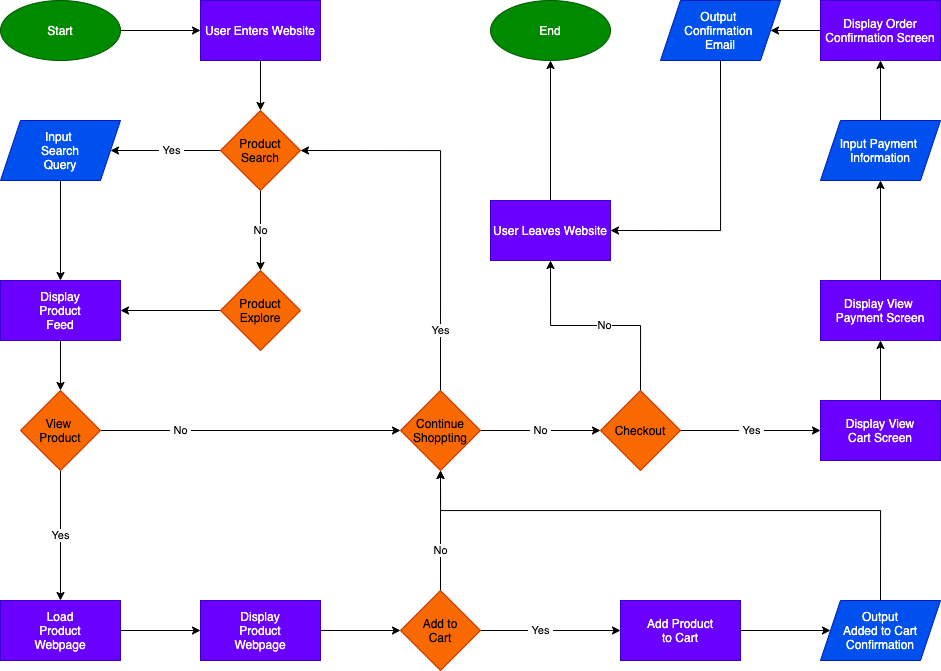

The diagram above was exported from draw.io. Its source (the exported page's mxGraphModel, read from the mxfile embedded in the PNG):
<mxGraphModel dx="1143" dy="847" grid="1" gridSize="10" guides="1" tooltips="1" connect="1" arrows="1" fold="1" page="1" pageScale="1" pageWidth="850" pageHeight="1100" math="0" shadow="0">
  <root>
    <mxCell id="0" />
    <mxCell id="1" parent="0" />
    <mxCell id="7" style="edgeStyle=orthogonalEdgeStyle;rounded=0;orthogonalLoop=1;jettySize=auto;html=1;entryX=0;entryY=0.5;entryDx=0;entryDy=0;" edge="1" parent="1" source="2" target="5">
      <mxGeometry relative="1" as="geometry" />
    </mxCell>
    <mxCell id="2" value="Start" style="ellipse;whiteSpace=wrap;html=1;fillColor=#008a00;strokeColor=#005700;fontColor=#ffffff;" vertex="1" parent="1">
      <mxGeometry y="10" width="120" height="60" as="geometry" />
    </mxCell>
    <mxCell id="14" value="&amp;nbsp;Yes&amp;nbsp;" style="edgeStyle=orthogonalEdgeStyle;rounded=0;orthogonalLoop=1;jettySize=auto;html=1;exitX=0;exitY=0.5;exitDx=0;exitDy=0;entryX=1;entryY=0.5;entryDx=0;entryDy=0;" edge="1" parent="1" source="3" target="13">
      <mxGeometry x="-0.1111" relative="1" as="geometry">
        <mxPoint as="offset" />
      </mxGeometry>
    </mxCell>
    <mxCell id="28" value="No" style="edgeStyle=orthogonalEdgeStyle;rounded=0;orthogonalLoop=1;jettySize=auto;html=1;exitX=0.5;exitY=1;exitDx=0;exitDy=0;entryX=0.5;entryY=0;entryDx=0;entryDy=0;" edge="1" parent="1" source="3" target="4">
      <mxGeometry relative="1" as="geometry">
        <mxPoint as="offset" />
      </mxGeometry>
    </mxCell>
    <mxCell id="3" value="Product Search" style="rhombus;whiteSpace=wrap;html=1;fillColor=#fa6800;strokeColor=#C73500;fontColor=#000000;" vertex="1" parent="1">
      <mxGeometry x="220" y="120" width="80" height="80" as="geometry" />
    </mxCell>
    <mxCell id="36" style="edgeStyle=orthogonalEdgeStyle;rounded=0;orthogonalLoop=1;jettySize=auto;html=1;exitX=0;exitY=0.5;exitDx=0;exitDy=0;entryX=1;entryY=0.5;entryDx=0;entryDy=0;" edge="1" parent="1" source="4" target="22">
      <mxGeometry relative="1" as="geometry" />
    </mxCell>
    <mxCell id="4" value="Product Explore" style="rhombus;whiteSpace=wrap;html=1;fillColor=#fa6800;strokeColor=#C73500;fontColor=#000000;" vertex="1" parent="1">
      <mxGeometry x="220" y="280" width="80" height="80" as="geometry" />
    </mxCell>
    <mxCell id="17" style="edgeStyle=orthogonalEdgeStyle;rounded=0;orthogonalLoop=1;jettySize=auto;html=1;exitX=0.5;exitY=1;exitDx=0;exitDy=0;entryX=0.5;entryY=0;entryDx=0;entryDy=0;" edge="1" parent="1" source="5" target="3">
      <mxGeometry relative="1" as="geometry" />
    </mxCell>
    <mxCell id="5" value="User Enters Website" style="whiteSpace=wrap;html=1;fillColor=#6a00ff;strokeColor=#3700CC;fontColor=#ffffff;" vertex="1" parent="1">
      <mxGeometry x="200" y="10" width="120" height="60" as="geometry" />
    </mxCell>
    <mxCell id="35" style="edgeStyle=orthogonalEdgeStyle;rounded=0;orthogonalLoop=1;jettySize=auto;html=1;exitX=0.5;exitY=1;exitDx=0;exitDy=0;entryX=0.5;entryY=0;entryDx=0;entryDy=0;" edge="1" parent="1" source="13" target="22">
      <mxGeometry relative="1" as="geometry" />
    </mxCell>
    <mxCell id="13" value="Input &lt;br&gt;Search&lt;br&gt;Query" style="shape=parallelogram;perimeter=parallelogramPerimeter;whiteSpace=wrap;html=1;fixedSize=1;fillColor=#0050ef;strokeColor=#001DBC;fontColor=#ffffff;" vertex="1" parent="1">
      <mxGeometry y="130" width="120" height="60" as="geometry" />
    </mxCell>
    <mxCell id="31" style="edgeStyle=orthogonalEdgeStyle;rounded=0;orthogonalLoop=1;jettySize=auto;html=1;exitX=0.5;exitY=1;exitDx=0;exitDy=0;" edge="1" parent="1" source="22" target="27">
      <mxGeometry relative="1" as="geometry" />
    </mxCell>
    <mxCell id="22" value="Display&lt;br&gt;Product&lt;br&gt;Feed" style="shape=parallelogram;perimeter=parallelogramPerimeter;whiteSpace=wrap;html=1;fixedSize=1;size=-10;fillColor=#6a00ff;strokeColor=#3700CC;fontColor=#ffffff;" vertex="1" parent="1">
      <mxGeometry y="290" width="120" height="60" as="geometry" />
    </mxCell>
    <mxCell id="33" value="Yes" style="edgeStyle=orthogonalEdgeStyle;rounded=0;orthogonalLoop=1;jettySize=auto;html=1;exitX=0.5;exitY=1;exitDx=0;exitDy=0;entryX=0.5;entryY=0;entryDx=0;entryDy=0;" edge="1" parent="1" source="27" target="30">
      <mxGeometry relative="1" as="geometry" />
    </mxCell>
    <mxCell id="40" value="&amp;nbsp;No&amp;nbsp;" style="edgeStyle=orthogonalEdgeStyle;rounded=0;orthogonalLoop=1;jettySize=auto;html=1;exitX=1;exitY=0.5;exitDx=0;exitDy=0;entryX=0;entryY=0.5;entryDx=0;entryDy=0;" edge="1" parent="1" source="27" target="29">
      <mxGeometry x="-0.4667" relative="1" as="geometry">
        <mxPoint as="offset" />
      </mxGeometry>
    </mxCell>
    <mxCell id="27" value="View &lt;br&gt;Product" style="rhombus;whiteSpace=wrap;html=1;fillColor=#fa6800;strokeColor=#C73500;fontColor=#000000;" vertex="1" parent="1">
      <mxGeometry x="20" y="400" width="80" height="80" as="geometry" />
    </mxCell>
    <mxCell id="51" value="Yes" style="edgeStyle=orthogonalEdgeStyle;rounded=0;orthogonalLoop=1;jettySize=auto;html=1;exitX=0.5;exitY=0;exitDx=0;exitDy=0;entryX=1;entryY=0.5;entryDx=0;entryDy=0;" edge="1" parent="1" source="29" target="3">
      <mxGeometry x="-0.6842" relative="1" as="geometry">
        <mxPoint as="offset" />
      </mxGeometry>
    </mxCell>
    <mxCell id="57" value="&amp;nbsp;No&amp;nbsp;" style="edgeStyle=orthogonalEdgeStyle;rounded=0;orthogonalLoop=1;jettySize=auto;html=1;exitX=1;exitY=0.5;exitDx=0;exitDy=0;entryX=0;entryY=0.5;entryDx=0;entryDy=0;" edge="1" parent="1" source="29" target="55">
      <mxGeometry relative="1" as="geometry" />
    </mxCell>
    <mxCell id="29" value="Continue Shoppting" style="rhombus;whiteSpace=wrap;html=1;fillColor=#fa6800;strokeColor=#C73500;fontColor=#000000;" vertex="1" parent="1">
      <mxGeometry x="400" y="400" width="80" height="80" as="geometry" />
    </mxCell>
    <mxCell id="38" style="edgeStyle=orthogonalEdgeStyle;rounded=0;orthogonalLoop=1;jettySize=auto;html=1;exitX=1;exitY=0.5;exitDx=0;exitDy=0;entryX=0;entryY=0.5;entryDx=0;entryDy=0;" edge="1" parent="1" target="37">
      <mxGeometry relative="1" as="geometry">
        <mxPoint x="120" y="640" as="sourcePoint" />
      </mxGeometry>
    </mxCell>
    <mxCell id="30" value="Load&lt;br&gt;Product&lt;br&gt;Webpage" style="whiteSpace=wrap;html=1;fillColor=#6a00ff;strokeColor=#3700CC;fontColor=#ffffff;" vertex="1" parent="1">
      <mxGeometry y="610" width="120" height="60" as="geometry" />
    </mxCell>
    <mxCell id="42" style="edgeStyle=orthogonalEdgeStyle;rounded=0;orthogonalLoop=1;jettySize=auto;html=1;exitX=1;exitY=0.5;exitDx=0;exitDy=0;entryX=0;entryY=0.5;entryDx=0;entryDy=0;" edge="1" parent="1" source="37" target="41">
      <mxGeometry relative="1" as="geometry" />
    </mxCell>
    <mxCell id="37" value="Display&lt;br&gt;Product&lt;br&gt;Webpage" style="shape=parallelogram;perimeter=parallelogramPerimeter;whiteSpace=wrap;html=1;fixedSize=1;size=0;fillColor=#6a00ff;strokeColor=#3700CC;fontColor=#ffffff;" vertex="1" parent="1">
      <mxGeometry x="200" y="610" width="120" height="60" as="geometry" />
    </mxCell>
    <mxCell id="44" value="No" style="edgeStyle=orthogonalEdgeStyle;rounded=0;orthogonalLoop=1;jettySize=auto;html=1;exitX=0.5;exitY=0;exitDx=0;exitDy=0;entryX=0.5;entryY=1;entryDx=0;entryDy=0;" edge="1" parent="1" source="41" target="29">
      <mxGeometry x="-0.3333" relative="1" as="geometry">
        <mxPoint as="offset" />
      </mxGeometry>
    </mxCell>
    <mxCell id="47" value="&amp;nbsp;Yes&amp;nbsp;" style="edgeStyle=orthogonalEdgeStyle;rounded=0;orthogonalLoop=1;jettySize=auto;html=1;exitX=1;exitY=0.5;exitDx=0;exitDy=0;entryX=0;entryY=0.5;entryDx=0;entryDy=0;" edge="1" parent="1" source="41" target="46">
      <mxGeometry x="-0.1429" relative="1" as="geometry">
        <mxPoint as="offset" />
      </mxGeometry>
    </mxCell>
    <mxCell id="41" value="Add to&lt;br&gt;Cart" style="rhombus;whiteSpace=wrap;html=1;fillColor=#fa6800;strokeColor=#C73500;fontColor=#000000;" vertex="1" parent="1">
      <mxGeometry x="400" y="600" width="80" height="80" as="geometry" />
    </mxCell>
    <mxCell id="50" style="edgeStyle=orthogonalEdgeStyle;rounded=0;orthogonalLoop=1;jettySize=auto;html=1;exitX=1;exitY=0.5;exitDx=0;exitDy=0;entryX=0;entryY=0.5;entryDx=0;entryDy=0;" edge="1" parent="1" source="46" target="49">
      <mxGeometry relative="1" as="geometry" />
    </mxCell>
    <mxCell id="46" value="Add Product&lt;br&gt;to Cart" style="whiteSpace=wrap;html=1;fillColor=#6a00ff;strokeColor=#3700CC;fontColor=#ffffff;" vertex="1" parent="1">
      <mxGeometry x="620" y="610" width="120" height="60" as="geometry" />
    </mxCell>
    <mxCell id="54" style="edgeStyle=orthogonalEdgeStyle;rounded=0;orthogonalLoop=1;jettySize=auto;html=1;exitX=0.5;exitY=0;exitDx=0;exitDy=0;entryX=0.5;entryY=1;entryDx=0;entryDy=0;" edge="1" parent="1" source="49" target="29">
      <mxGeometry relative="1" as="geometry">
        <Array as="points">
          <mxPoint x="880" y="520" />
          <mxPoint x="440" y="520" />
        </Array>
      </mxGeometry>
    </mxCell>
    <mxCell id="49" value="Output&lt;br&gt;Added to Cart&lt;br&gt;Confirmation" style="shape=parallelogram;perimeter=parallelogramPerimeter;whiteSpace=wrap;html=1;fixedSize=1;fillColor=#0050ef;strokeColor=#001DBC;fontColor=#ffffff;" vertex="1" parent="1">
      <mxGeometry x="820" y="610" width="120" height="60" as="geometry" />
    </mxCell>
    <mxCell id="60" value="No" style="edgeStyle=orthogonalEdgeStyle;rounded=0;orthogonalLoop=1;jettySize=auto;html=1;exitX=0.5;exitY=0;exitDx=0;exitDy=0;entryX=0.5;entryY=1;entryDx=0;entryDy=0;" edge="1" parent="1" source="55" target="59">
      <mxGeometry x="-0.0769" relative="1" as="geometry">
        <mxPoint as="offset" />
      </mxGeometry>
    </mxCell>
    <mxCell id="63" value="&amp;nbsp;Yes&amp;nbsp;" style="edgeStyle=orthogonalEdgeStyle;rounded=0;orthogonalLoop=1;jettySize=auto;html=1;exitX=1;exitY=0.5;exitDx=0;exitDy=0;entryX=0;entryY=0.5;entryDx=0;entryDy=0;" edge="1" parent="1" source="55">
      <mxGeometry relative="1" as="geometry">
        <mxPoint x="820" y="440" as="targetPoint" />
      </mxGeometry>
    </mxCell>
    <mxCell id="55" value="Checkout" style="rhombus;whiteSpace=wrap;html=1;fillColor=#fa6800;strokeColor=#C73500;fontColor=#000000;" vertex="1" parent="1">
      <mxGeometry x="600" y="400" width="80" height="80" as="geometry" />
    </mxCell>
    <mxCell id="58" value="End" style="ellipse;whiteSpace=wrap;html=1;fillColor=#008a00;strokeColor=#005700;fontColor=#ffffff;" vertex="1" parent="1">
      <mxGeometry x="490" y="10" width="120" height="60" as="geometry" />
    </mxCell>
    <mxCell id="61" style="edgeStyle=orthogonalEdgeStyle;rounded=0;orthogonalLoop=1;jettySize=auto;html=1;exitX=0.5;exitY=0;exitDx=0;exitDy=0;entryX=0.5;entryY=1;entryDx=0;entryDy=0;" edge="1" parent="1" source="59" target="58">
      <mxGeometry relative="1" as="geometry" />
    </mxCell>
    <mxCell id="59" value="User Leaves Website" style="whiteSpace=wrap;html=1;fillColor=#6a00ff;strokeColor=#3700CC;fontColor=#ffffff;" vertex="1" parent="1">
      <mxGeometry x="490" y="210" width="120" height="60" as="geometry" />
    </mxCell>
    <mxCell id="69" style="edgeStyle=orthogonalEdgeStyle;rounded=0;orthogonalLoop=1;jettySize=auto;html=1;exitX=0.5;exitY=0;exitDx=0;exitDy=0;entryX=0.5;entryY=1;entryDx=0;entryDy=0;" edge="1" parent="1" source="66" target="68">
      <mxGeometry relative="1" as="geometry" />
    </mxCell>
    <mxCell id="66" value="Display View&lt;br&gt;Cart Screen" style="shape=parallelogram;perimeter=parallelogramPerimeter;whiteSpace=wrap;html=1;fixedSize=1;size=0;fillColor=#6a00ff;strokeColor=#3700CC;fontColor=#ffffff;" vertex="1" parent="1">
      <mxGeometry x="820" y="410" width="120" height="60" as="geometry" />
    </mxCell>
    <mxCell id="71" style="edgeStyle=orthogonalEdgeStyle;rounded=0;orthogonalLoop=1;jettySize=auto;html=1;exitX=0.5;exitY=0;exitDx=0;exitDy=0;entryX=0.5;entryY=1;entryDx=0;entryDy=0;" edge="1" parent="1" source="68" target="70">
      <mxGeometry relative="1" as="geometry" />
    </mxCell>
    <mxCell id="68" value="Display View &lt;br&gt;Payment Screen" style="shape=parallelogram;perimeter=parallelogramPerimeter;whiteSpace=wrap;html=1;fixedSize=1;size=0;fillColor=#6a00ff;strokeColor=#3700CC;fontColor=#ffffff;" vertex="1" parent="1">
      <mxGeometry x="820" y="290" width="120" height="60" as="geometry" />
    </mxCell>
    <mxCell id="73" style="edgeStyle=orthogonalEdgeStyle;rounded=0;orthogonalLoop=1;jettySize=auto;html=1;exitX=0.5;exitY=0;exitDx=0;exitDy=0;entryX=0.5;entryY=1;entryDx=0;entryDy=0;" edge="1" parent="1" source="70" target="72">
      <mxGeometry relative="1" as="geometry" />
    </mxCell>
    <mxCell id="70" value="Input Payment&amp;nbsp;&lt;br&gt;Information" style="shape=parallelogram;perimeter=parallelogramPerimeter;whiteSpace=wrap;html=1;fixedSize=1;fillColor=#0050ef;strokeColor=#001DBC;fontColor=#ffffff;" vertex="1" parent="1">
      <mxGeometry x="820" y="130" width="120" height="60" as="geometry" />
    </mxCell>
    <mxCell id="76" style="edgeStyle=orthogonalEdgeStyle;rounded=0;orthogonalLoop=1;jettySize=auto;html=1;exitX=0;exitY=0.5;exitDx=0;exitDy=0;entryX=1;entryY=0.5;entryDx=0;entryDy=0;" edge="1" parent="1" source="72" target="75">
      <mxGeometry relative="1" as="geometry" />
    </mxCell>
    <mxCell id="72" value="Display Order&lt;br&gt;Confirmation Screen" style="whiteSpace=wrap;html=1;fillColor=#6a00ff;strokeColor=#3700CC;fontColor=#ffffff;" vertex="1" parent="1">
      <mxGeometry x="820" y="10" width="120" height="60" as="geometry" />
    </mxCell>
    <mxCell id="78" style="edgeStyle=orthogonalEdgeStyle;rounded=0;orthogonalLoop=1;jettySize=auto;html=1;exitX=0.5;exitY=1;exitDx=0;exitDy=0;entryX=1;entryY=0.5;entryDx=0;entryDy=0;" edge="1" parent="1" source="75" target="59">
      <mxGeometry relative="1" as="geometry">
        <Array as="points">
          <mxPoint x="720" y="240" />
        </Array>
      </mxGeometry>
    </mxCell>
    <mxCell id="75" value="Output &lt;br&gt;Confirmation &lt;br&gt;Email" style="shape=parallelogram;perimeter=parallelogramPerimeter;whiteSpace=wrap;html=1;fixedSize=1;fillColor=#0050ef;strokeColor=#001DBC;fontColor=#ffffff;" vertex="1" parent="1">
      <mxGeometry x="660" y="10" width="120" height="60" as="geometry" />
    </mxCell>
  </root>
</mxGraphModel>